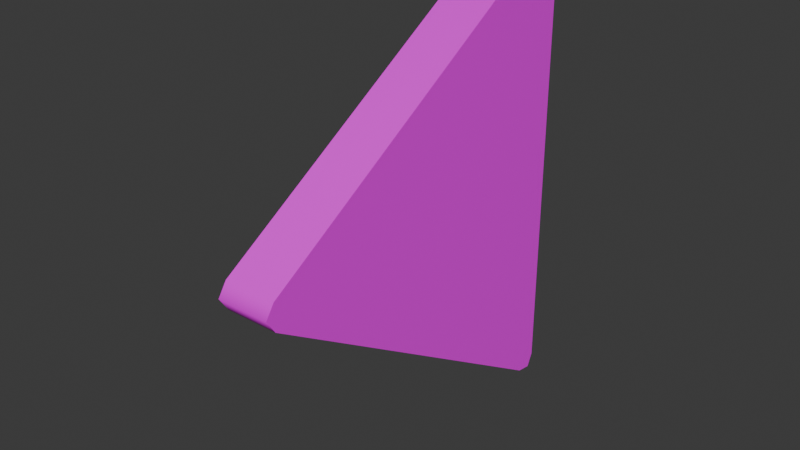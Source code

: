 # Source: tri.blend  (saved by Blender 4.2.66; exported with 4.5.12 LTS)
import bpy
from mathutils import Matrix  # noqa: F401  (used for matrix-valued properties, if any)

bpy.ops.wm.read_factory_settings(use_empty=True)
scene = bpy.context.scene
scene.name = 'Scene'

# ---- collections
col_collection = bpy.data.collections.new('Collection'); scene.collection.children.link(col_collection)

# ---- images (referenced by path relative to the original .blend; pixels are not part of the script)
import os
ASSET_DIR = os.environ.get("B2B_ASSET_DIR", "")  # directory of the original .blend (textures are referenced by path, not embedded)
HERE = os.path.dirname(os.path.abspath(__file__))  # packed textures are extracted next to this script under _unpacked/

def load_image(name, relpath, width, height, colorspace="sRGB"):
    """Load a texture the original file referenced (path relative to the .blend, or extracted next to this script)."""
    p = next((c for c in (os.path.join(HERE, relpath), os.path.join(ASSET_DIR, relpath)) if relpath and os.path.exists(c)), "")
    if p:
        img = bpy.data.images.load(p, check_existing=True)
        img.name = name
    else:  # same state as the original file: an image datablock whose file is absent (Cycles renders it pink)
        img = bpy.data.images.new(name, width, height)
        img.source = "FILE"
        img.filepath = "//" + (relpath or name)
    img.colorspace_settings.name = colorspace
    return img
img_all_tex_png = load_image('all_tex.png', 'all_tex.png', 1024, 1024, 'sRGB')

# ---- materials (node trees are filled in below, after node groups)
mat_material = bpy.data.materials.new('Material')
mat_material.alpha_threshold = 0.0
mat_material.use_transparent_shadow = False
mat_material.roughness = 0.5
mat_material.line_color = (0.0, 0.0, 0.0, 1.0)

# ---- material node trees
mat_material.use_nodes = True; mat_material.node_tree.nodes.clear()
_N = mat_material.node_tree.nodes; _L = mat_material.node_tree.links
n0 = _N.new('ShaderNodeOutputMaterial'); n0.name = 'Material Output'; n0.location = (300, 300)
n1 = _N.new('ShaderNodeBsdfPrincipled'); n1.name = 'Principled BSDF'; n1.location = (10, 300)
n1.inputs[3].default_value = 1.45
n2 = _N.new('ShaderNodeTexImage'); n2.name = '画像テクスチャ'; n2.location = (-280, 271)
n2.image = img_all_tex_png
_L.new(n1.outputs[0], n0.inputs[0])
_L.new(n2.outputs[0], n1.inputs[0])
n0.is_active_output = True

# ---- world
world_world = bpy.data.worlds.new('World'); scene.world = world_world
world_world.use_nodes = True; world_world.node_tree.nodes.clear()
_N = world_world.node_tree.nodes; _L = world_world.node_tree.links
n0 = _N.new('ShaderNodeOutputWorld'); n0.name = 'World Output'; n0.location = (300, 300)
n1 = _N.new('ShaderNodeBackground'); n1.name = 'Background'; n1.location = (10, 300)
n1.inputs[0].default_value = (0.05088, 0.05088, 0.05088, 1.0)
_L.new(n1.outputs[0], n0.inputs[0])
n0.is_active_output = True
world_world.color = (0.05088, 0.05088, 0.05088)
world_world.sun_shadow_jitter_overblur = 0.0

# ---- meshes
me_cube = bpy.data.meshes.new('Cube')
me_cube.from_pydata([(1.0, 2.589, -4.911), (-1.0, 2.589, -4.911), (1.0, 2.589, -6.91), (-1.0, 2.589, -6.91), (1.0, 2.589, -3.294), (1.0, 2.343, -3.161), (1.0, 2.517, -3.133), (-1.0, 2.343, -3.161), (-1.0, 2.589, -3.294), (-1.0, 2.517, -3.133), (1.0, 2.343, -8.659), (1.0, 2.589, -8.527), (1.0, 2.517, -8.687), (-1.0, 2.589, -8.527), (-1.0, 2.343, -8.659), (-1.0, 2.517, -8.687), (1.0, -1.606, -5.74), (1.0, -1.606, -6.062), (1.0, -1.708, -5.9), (-1.0, -1.606, -6.062), (-1.0, -1.606, -5.74), (-1.0, -1.708, -5.9)], [], [(0, 2, 3, 1), (11, 2, 0, 4, 6, 5, 16, 18, 17, 10, 12), (14, 10, 17, 19), (3, 2, 11, 13), (0, 1, 8, 4), (4, 8, 9, 6), (6, 9, 7, 5), (13, 11, 12, 15), (15, 12, 10, 14), (16, 20, 21, 18), (18, 21, 19, 17), (5, 7, 20, 16), (3, 13, 15, 14, 19, 21, 20, 7, 9, 8, 1)])
me_cube.polygons.foreach_set('use_smooth', [True] * 13)
_k = set([(0, 2), (0, 4), (1, 3), (1, 8), (2, 3), (2, 11), (3, 13), (4, 6), (5, 6), (5, 16), (7, 9), (7, 20), (8, 9), (10, 12), (10, 17), (11, 12), (13, 15), (14, 15), (14, 19), (16, 18), (17, 18), (19, 21), (20, 21)])
me_cube.attributes.new('sharp_edge', 'BOOLEAN', 'EDGE').data.foreach_set('value', [ (min(e.vertices), max(e.vertices)) in _k for e in me_cube.edges])
_uv = me_cube.uv_layers.new(name='UVMap')
_uv.uv.foreach_set('vector', [0.4425, 0.1852, 0.5014, 0.1852, 0.5014, 0.2441, 0.4425, 0.2441, 0.2498, 0.04873, 0.2758, 0.08862, 0.308, 0.1379, 0.3341, 0.1778, 0.3349, 0.1829, 0.3302, 0.1851, 0.1912, 0.1851, 0.1861, 0.1827, 0.186, 0.1771, 0.2416, 0.04942, 0.2454, 0.04593, 0.09504, 0.2441, 0.09504, 0.1852, 0.2343, 0.1852, 0.2343, 0.2441, 0.03703, 0.2441, 0.03703, 0.1852, 0.08467, 0.1852, 0.08467, 0.2441, 0.4425, 0.1852, 0.4425, 0.2441, 0.3949, 0.2441, 0.3949, 0.1852, 0.3949, 0.1852, 0.3949, 0.2441, 0.3897, 0.2441, 0.3897, 0.1852, 0.3897, 0.1852, 0.3897, 0.2441, 0.3845, 0.2441, 0.3845, 0.1852, 0.08467, 0.2441, 0.08467, 0.1852, 0.08986, 0.1852, 0.08986, 0.2441, 0.08986, 0.2441, 0.08986, 0.1852, 0.09504, 0.1852, 0.09504, 0.2441, 0.2455, 0.1852, 0.2455, 0.2441, 0.2399, 0.2441, 0.2399, 0.1852, 0.2399, 0.1852, 0.2399, 0.2441, 0.2343, 0.2441, 0.2343, 0.1852, 0.3845, 0.1852, 0.3845, 0.2441, 0.2455, 0.2441, 0.2455, 0.1852, 0.1269, 0.1424, 0.1008, 0.1823, 0.09645, 0.1851, 0.09262, 0.1816, 0.03703, 0.05387, 0.03712, 0.04825, 0.04223, 0.04593, 0.1812, 0.04593, 0.1859, 0.04805, 0.1851, 0.05318, 0.1591, 0.09307])
me_cube.materials.append(mat_material)
me_cube.use_mirror_vertex_groups = False
me_cube.update()
arm_x = bpy.data.armatures.new('アーマチュア')  # bones are not reproduced

# ---- objects
ob_cube = bpy.data.objects.new('Cube', me_cube)
ob_x = bpy.data.objects.new('アーマチュア', arm_x)

# ---- transforms, parenting, visibility, modifiers, constraints
ob_cube.parent = ob_x
ob_cube.matrix_parent_inverse = Matrix(((1.0, -0.0, 0.0, -0.0), (-0.0, 1.0, -0.0, 0.0), (0.0, -0.0, 1.0, -1.394), (-0.0, 0.0, -0.0, 1.0)))
ob_cube.location = (1.754e-16, -0.48, 3.819)
ob_cube.scale = (0.09789, 0.3253, 0.3112)
ob_cube.lock_rotations_4d = False
ob_cube.empty_display_type = 'ARROWS'
ob_cube.lineart.crease_threshold = 0.0
_vg = ob_cube.vertex_groups.new(name='ボーン')
for _i, _w in zip([0, 1, 2, 3, 4, 5, 6, 7, 8, 9, 10, 11, 12, 13, 14, 15, 16, 17, 18, 19, 20, 21], [1.0, 1.0, 1.0, 1.0, 1.0, 1.0, 1.0, 1.0, 1.0, 1.0, 1.0, 1.0, 1.0, 1.0, 1.0, 1.0, 1.0, 1.0, 1.0, 1.0, 1.0, 1.0]): _vg.add([_i], _w, 'REPLACE')
_m = ob_cube.modifiers.new('アーマチュア', 'ARMATURE')
_m.object = ob_x
ob_x.location = (0.0, 0.0, 1.394)

# ---- collection membership
col_collection.objects.link(ob_cube)
col_collection.objects.link(ob_x)

# ---- scene / render settings (as saved in the file)
scene.frame_start = 1; scene.frame_end = 250; scene.frame_set(1)
scene.render.engine = 'BLENDER_EEVEE_NEXT'
bpy.context.view_layer.update()

# ---- added for rendering (the .blend has no active camera and no usable light): camera, sun
cam_auto = bpy.data.cameras.new('AutoCamera')
cam_auto.lens = 50.0
cam_auto.sensor_width = 36.0
cam_auto.clip_end = 1000.0
ob_auto_camera = bpy.data.objects.new('AutoCamera', cam_auto)
scene.collection.objects.link(ob_auto_camera)
ob_auto_camera.location = (2.06433, -2.81394, 3.63152)
ob_auto_camera.rotation_euler = (1.09748, -7.21219e-08, 0.694738)
scene.camera = ob_auto_camera
light_auto_sun = bpy.data.lights.new('AutoSun', 'SUN')
light_auto_sun.energy = 3.0
light_auto_sun.angle = 0.0523599
ob_auto_sun = bpy.data.objects.new('AutoSun', light_auto_sun)
scene.collection.objects.link(ob_auto_sun)
ob_auto_sun.rotation_euler = (0.872665, 0.174533, 0.523599)
bpy.context.view_layer.update()
